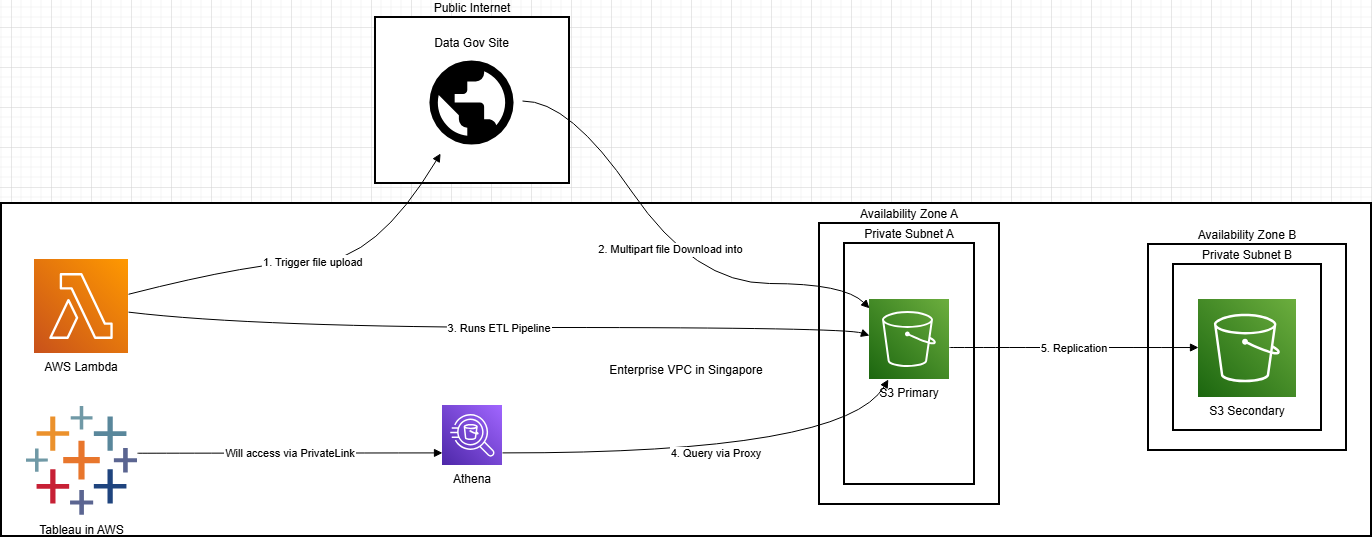

The diagram above was exported from draw.io. Its source (the exported page's mxGraphModel, read from the mxfile embedded in the PNG):
<mxGraphModel dx="2066" dy="1103" grid="1" gridSize="10" guides="1" tooltips="1" connect="1" arrows="1" fold="1" page="1" pageScale="1" pageWidth="850" pageHeight="1100" background="#ffffff" math="0" shadow="0" adaptiveColors="simple">
  <root>
    <mxCell id="0" />
    <mxCell id="1" parent="0" />
    <mxCell id="z2SrqrLVI4GX5dZ7hq9f-19" parent="1" style="whiteSpace=wrap;strokeWidth=2;" value="Enterprise VPC in Singapore" vertex="1">
      <mxGeometry height="333" width="1370" x="190" y="336" as="geometry" />
    </mxCell>
    <mxCell id="z2SrqrLVI4GX5dZ7hq9f-20" parent="1" style="whiteSpace=wrap;strokeWidth=2;labelPosition=center;verticalLabelPosition=top;align=center;verticalAlign=bottom;" value="Availability Zone B" vertex="1">
      <mxGeometry height="206" width="198" x="1337" y="377" as="geometry" />
    </mxCell>
    <mxCell id="z2SrqrLVI4GX5dZ7hq9f-21" parent="1" style="whiteSpace=wrap;strokeWidth=2;labelPosition=center;verticalLabelPosition=top;align=center;verticalAlign=bottom;" value="Private Subnet B" vertex="1">
      <mxGeometry height="166" width="148" x="1362" y="397" as="geometry" />
    </mxCell>
    <mxCell id="z2SrqrLVI4GX5dZ7hq9f-22" parent="1" style="whiteSpace=wrap;strokeWidth=2;labelPosition=center;verticalLabelPosition=top;align=center;verticalAlign=bottom;" value="Availability Zone A" vertex="1">
      <mxGeometry height="281" width="180" x="1008" y="356" as="geometry" />
    </mxCell>
    <mxCell id="z2SrqrLVI4GX5dZ7hq9f-23" parent="1" style="whiteSpace=wrap;strokeWidth=2;labelPosition=center;verticalLabelPosition=top;align=center;verticalAlign=bottom;" value="Private Subnet A" vertex="1">
      <mxGeometry height="241" width="130" x="1033" y="376" as="geometry" />
    </mxCell>
    <mxCell id="z2SrqrLVI4GX5dZ7hq9f-24" parent="1" style="whiteSpace=wrap;strokeWidth=2;labelPosition=center;verticalLabelPosition=top;align=center;verticalAlign=bottom;" value="Public Internet" vertex="1">
      <mxGeometry height="166" width="194" x="564" y="150" as="geometry" />
    </mxCell>
    <mxCell id="z2SrqrLVI4GX5dZ7hq9f-25" parent="1" style="shape=image;imageAspect=1;verticalLabelPosition=top;verticalAlign=bottom;image=https://api.iconify.design/mdi/earth.svg;labelPosition=center;align=center;" value="Data Gov Site" vertex="1">
      <mxGeometry height="101" width="101" x="610" y="185" as="geometry" />
    </mxCell>
    <mxCell id="z2SrqrLVI4GX5dZ7hq9f-26" parent="1" style="shape=image;imageAspect=1;verticalLabelPosition=bottom;verticalAlign=top;image=https://api.iconify.design/logos/aws-athena.svg" value="Athena" vertex="1">
      <mxGeometry height="60" width="60" x="631" y="538" as="geometry" />
    </mxCell>
    <mxCell id="z2SrqrLVI4GX5dZ7hq9f-27" parent="1" style="shape=image;imageAspect=1;verticalLabelPosition=bottom;verticalAlign=top;image=https://api.iconify.design/logos/aws-lambda.svg" value="AWS Lambda" vertex="1">
      <mxGeometry height="94" width="94" x="223" y="392" as="geometry" />
    </mxCell>
    <mxCell id="z2SrqrLVI4GX5dZ7hq9f-28" parent="1" style="shape=image;imageAspect=1;verticalLabelPosition=bottom;verticalAlign=top;image=https://api.iconify.design/logos/tableau-icon.svg" value="Tableau in AWS" vertex="1">
      <mxGeometry height="111" width="111" x="215" y="538" as="geometry" />
    </mxCell>
    <mxCell id="z2SrqrLVI4GX5dZ7hq9f-29" parent="1" style="shape=image;imageAspect=1;verticalLabelPosition=bottom;verticalAlign=top;image=https://api.iconify.design/logos/aws-s3.svg" value="S3 Primary" vertex="1">
      <mxGeometry height="80" width="80" x="1058" y="432" as="geometry" />
    </mxCell>
    <mxCell id="z2SrqrLVI4GX5dZ7hq9f-30" parent="1" style="shape=image;imageAspect=1;verticalLabelPosition=bottom;verticalAlign=top;image=https://api.iconify.design/logos/aws-s3.svg" value="S3 Secondary" vertex="1">
      <mxGeometry height="98" width="98" x="1387" y="432" as="geometry" />
    </mxCell>
    <mxCell id="z2SrqrLVI4GX5dZ7hq9f-31" edge="1" parent="1" source="z2SrqrLVI4GX5dZ7hq9f-29" style="curved=1;startArrow=none;endArrow=block;exitX=1;exitY=0.6;entryX=0;entryY=0.49;rounded=0;" target="z2SrqrLVI4GX5dZ7hq9f-30" value="5. Replication">
      <mxGeometry relative="1" as="geometry">
        <Array as="points" />
      </mxGeometry>
    </mxCell>
    <mxCell id="z2SrqrLVI4GX5dZ7hq9f-32" edge="1" parent="1" source="z2SrqrLVI4GX5dZ7hq9f-27" style="curved=1;startArrow=none;endArrow=block;exitX=1;exitY=0.37;entryX=0.22;entryY=0.95;rounded=0;" target="z2SrqrLVI4GX5dZ7hq9f-25" value="1. Trigger file upload">
      <mxGeometry relative="1" as="geometry">
        <Array as="points">
          <mxPoint x="445" y="394" />
          <mxPoint x="564" y="394" />
        </Array>
      </mxGeometry>
    </mxCell>
    <mxCell id="z2SrqrLVI4GX5dZ7hq9f-33" edge="1" parent="1" source="z2SrqrLVI4GX5dZ7hq9f-25" style="curved=1;startArrow=none;endArrow=block;exitX=1.01;exitY=0.48;entryX=0;entryY=0.11;rounded=0;" target="z2SrqrLVI4GX5dZ7hq9f-29" value="2. Multipart file Download into">
      <mxGeometry relative="1" as="geometry">
        <Array as="points">
          <mxPoint x="758" y="233" />
          <mxPoint x="883" y="416" />
          <mxPoint x="1033" y="416" />
        </Array>
      </mxGeometry>
    </mxCell>
    <mxCell id="z2SrqrLVI4GX5dZ7hq9f-34" edge="1" parent="1" source="z2SrqrLVI4GX5dZ7hq9f-27" style="curved=1;startArrow=none;endArrow=block;exitX=1;exitY=0.56;entryX=0;entryY=0.45;rounded=0;" target="z2SrqrLVI4GX5dZ7hq9f-29" value="3. Runs ETL Pipeline">
      <mxGeometry relative="1" as="geometry">
        <Array as="points">
          <mxPoint x="445" y="460" />
          <mxPoint x="1033" y="460" />
        </Array>
      </mxGeometry>
    </mxCell>
    <mxCell id="z2SrqrLVI4GX5dZ7hq9f-35" edge="1" parent="1" source="z2SrqrLVI4GX5dZ7hq9f-26" style="curved=1;startArrow=none;endArrow=block;exitX=1;exitY=0.79;entryX=0.13;entryY=1.2;rounded=0;" target="z2SrqrLVI4GX5dZ7hq9f-29" value="4. Query via Proxy">
      <mxGeometry relative="1" as="geometry">
        <Array as="points">
          <mxPoint x="1033" y="586" />
        </Array>
      </mxGeometry>
    </mxCell>
    <mxCell id="z2SrqrLVI4GX5dZ7hq9f-36" edge="1" parent="1" source="z2SrqrLVI4GX5dZ7hq9f-28" style="curved=1;startArrow=none;endArrow=block;exitX=1;exitY=0.43;entryX=0;entryY=0.79;rounded=0;" target="z2SrqrLVI4GX5dZ7hq9f-26" value="Will access via PrivateLink">
      <mxGeometry relative="1" as="geometry">
        <Array as="points" />
      </mxGeometry>
    </mxCell>
  </root>
</mxGraphModel>